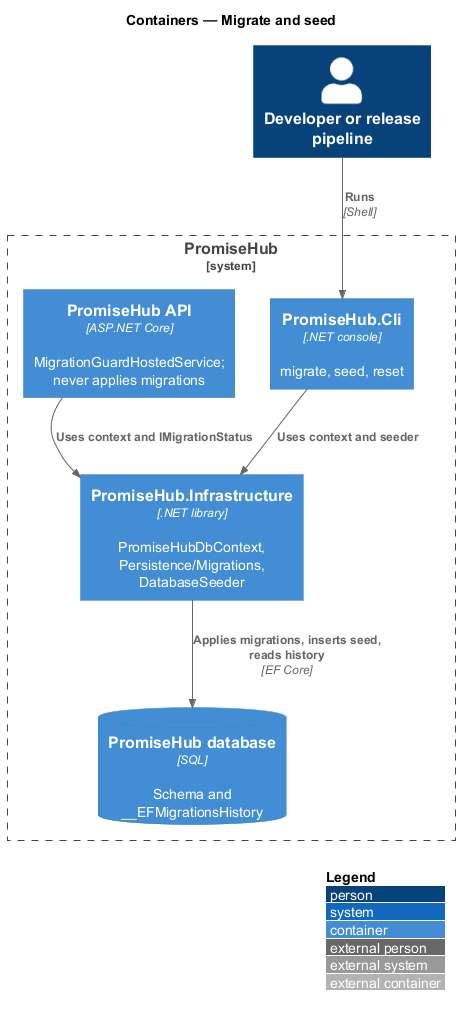

The diagram above was rendered by PlantUML. Its source (embedded in the PNG):
@startuml
!include <C4/C4_Container>
LAYOUT_WITH_LEGEND()
title Containers — Migrate and seed

Person(dev, "Developer or release pipeline", "")
System_Boundary(promisehub, "PromiseHub") {
  Container(cli, "PromiseHub.Cli", ".NET console", "migrate, seed, reset")
  Container(api, "PromiseHub API", "ASP.NET Core", "MigrationGuardHostedService; never applies migrations")
  Container(infra, "PromiseHub.Infrastructure", ".NET library", "PromiseHubDbContext, Persistence/Migrations, DatabaseSeeder")
  ContainerDb(db, "PromiseHub database", "SQL", "Schema and __EFMigrationsHistory")
}
Rel(dev, cli, "Runs", "Shell")
Rel(cli, infra, "Uses context and seeder")
Rel(api, infra, "Uses context and IMigrationStatus")
Rel(infra, db, "Applies migrations, inserts seed, reads history", "EF Core")
@enduml